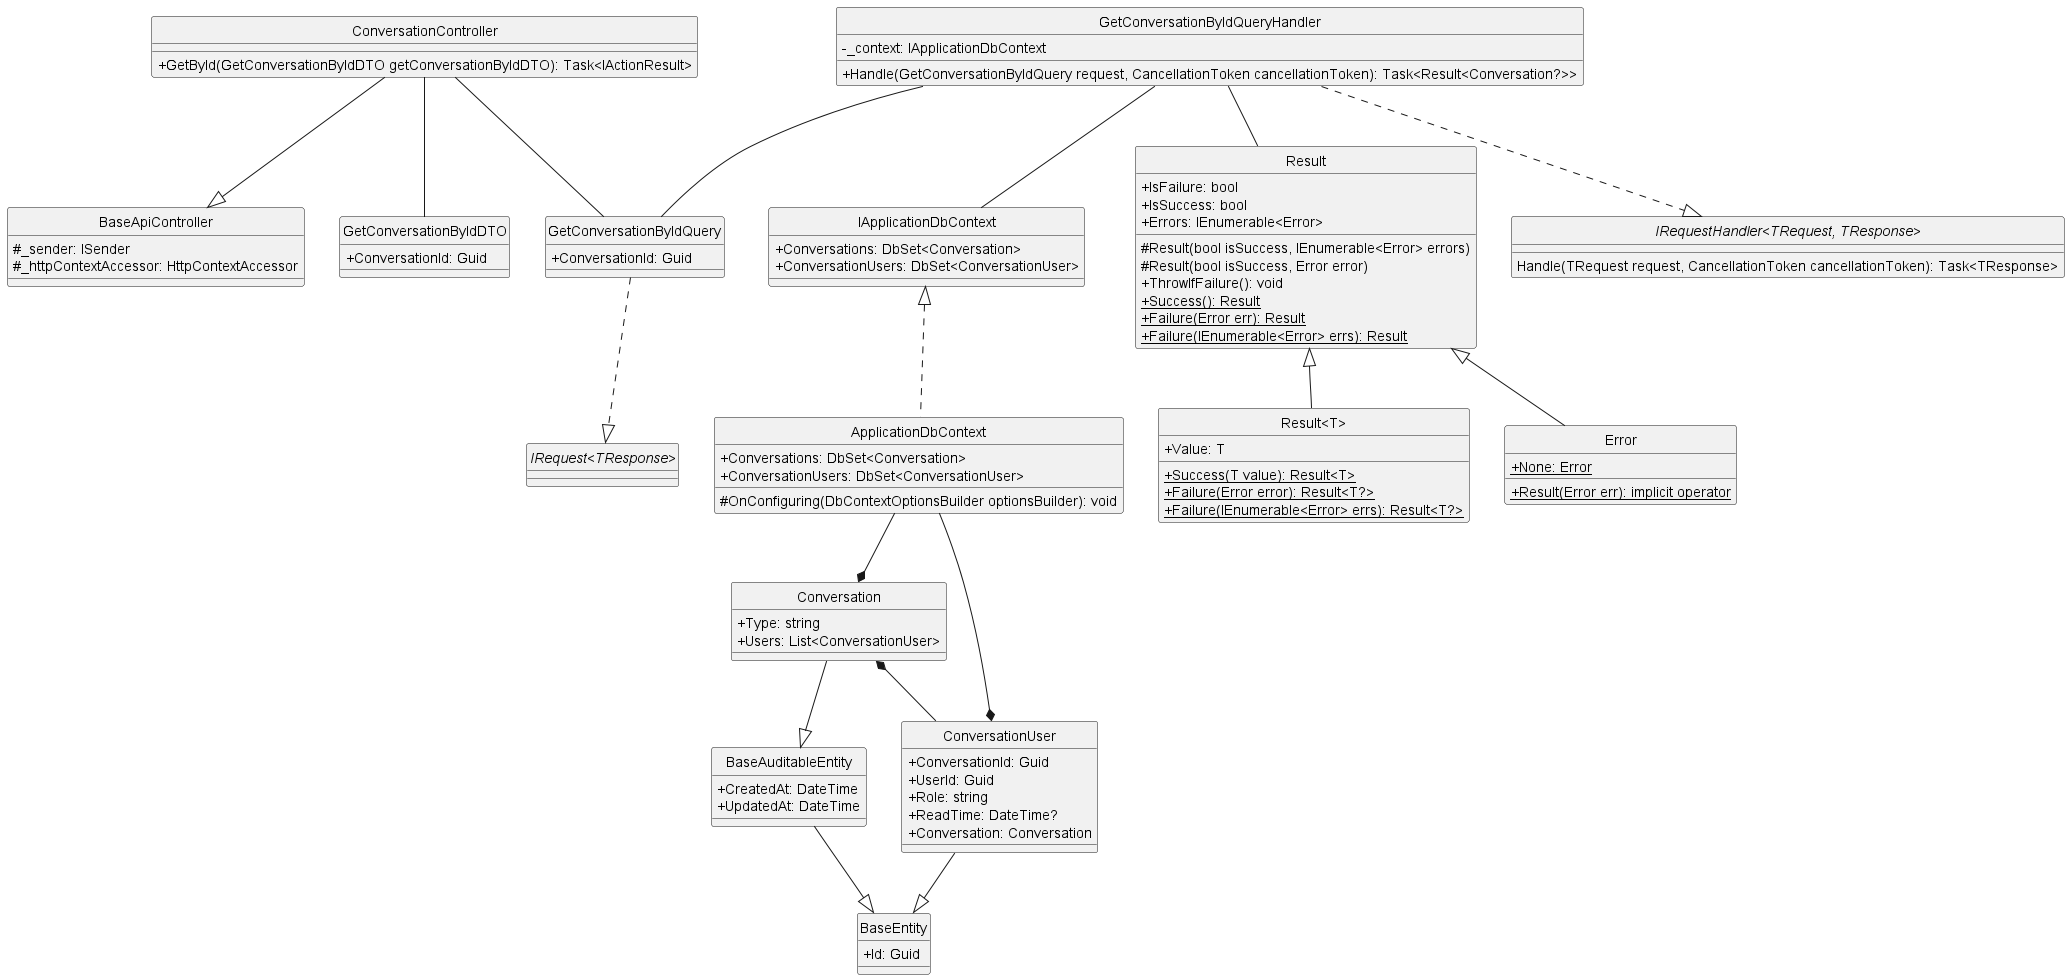

The diagram above was rendered by PlantUML. Its source (embedded in the PNG):
@startuml getConversationById
hide circle
skinparam classAttributeIconSize 0

class BaseApiController {
    #_sender: ISender
    #_httpContextAccessor: HttpContextAccessor 
}

class ConversationController {
    +GetById(GetConversationByIdDTO getConversationByIdDTO): Task<IActionResult>
}

class GetConversationByIdQuery {
    +ConversationId: Guid
}

class GetConversationByIdQueryHandler {
    -_context: IApplicationDbContext
    +Handle(GetConversationByIdQuery request, CancellationToken cancellationToken): Task<Result<Conversation?>> 
}

class IApplicationDbContext {
    +Conversations: DbSet<Conversation>
    +ConversationUsers: DbSet<ConversationUser>
}

class ApplicationDbContext {
    +Conversations: DbSet<Conversation>
    +ConversationUsers: DbSet<ConversationUser>
    #OnConfiguring(DbContextOptionsBuilder optionsBuilder): void
}

class Result {
    +IsFailure: bool
    +IsSuccess: bool
    +Errors: IEnumerable<Error>
    #Result(bool isSuccess, IEnumerable<Error> errors)
    #Result(bool isSuccess, Error error)
    +ThrowIfFailure(): void
    +{static} Success(): Result 
    +{static} Failure(Error err): Result
    +{static} Failure(IEnumerable<Error> errs): Result
}

class "Result<T>" {
    +Value: T
    +{static} Success(T value): Result<T>
    +{static} Failure(Error error): Result<T?>
    +{static} Failure(IEnumerable<Error> errs): Result<T?>
}

class Error {
    +{static} None: Error
    +{static} Result(Error err): implicit operator
}

class GetConversationByIdDTO {
    +ConversationId: Guid
}

class BaseEntity {
    +Id: Guid
}

class BaseAuditableEntity{
    +CreatedAt: DateTime
    +UpdatedAt: DateTime
}

class Conversation {
    +Type: string
    +Users: List<ConversationUser>
}

class ConversationUser {
    +ConversationId: Guid
    +UserId: Guid
    +Role: string 
    +ReadTime: DateTime?
    +Conversation: Conversation
}

interface "IRequest<TResponse>"
interface "IRequestHandler<TRequest, TResponse>"{
    Handle(TRequest request, CancellationToken cancellationToken): Task<TResponse>
}

'==== Get Conversation By Id ====
'API Layer
ConversationController --|> BaseApiController
ConversationController -- GetConversationByIdQuery
ConversationController -- GetConversationByIdDTO
'Application Layer
GetConversationByIdQuery ..|> "IRequest<TResponse>"
GetConversationByIdQueryHandler ..|> "IRequestHandler<TRequest, TResponse>"
GetConversationByIdQueryHandler -- GetConversationByIdQuery
GetConversationByIdQueryHandler -- Result
GetConversationByIdQueryHandler -- IApplicationDbContext
'Domain Layer
Result <|-- Error
Result <|-- "Result<T>"
ConversationUser --|> BaseEntity
Conversation --|> BaseAuditableEntity
Conversation *-- ConversationUser
BaseAuditableEntity --|>BaseEntity
'Infrastructure Layer
IApplicationDbContext <|.. ApplicationDbContext
ApplicationDbContext --* ConversationUser
ApplicationDbContext --* Conversation
@enduml